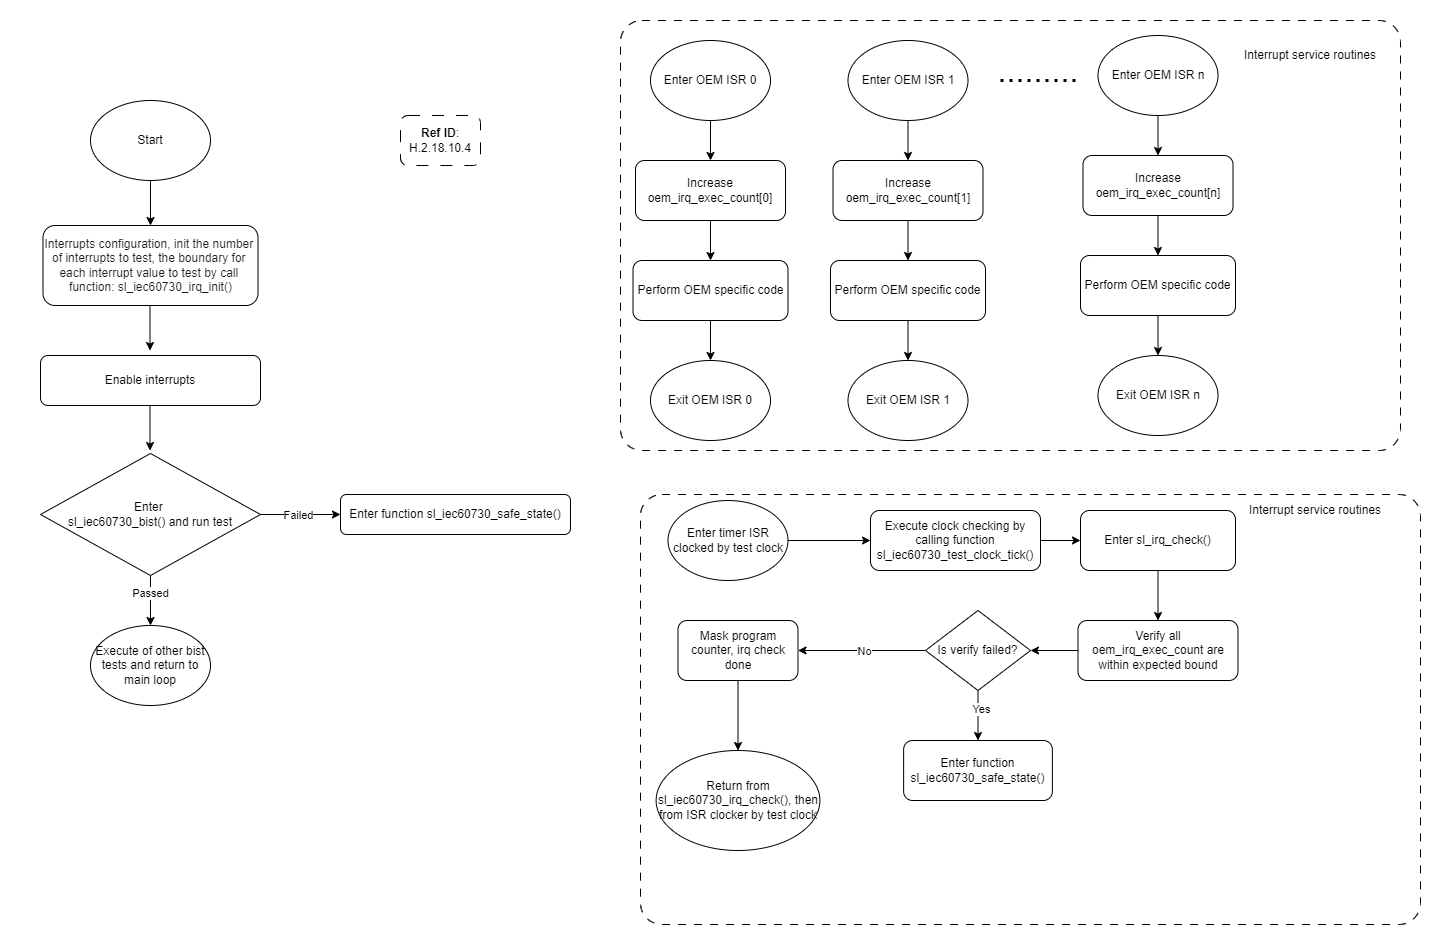

The diagram above was exported from draw.io. Its source (the exported page's mxGraphModel, read from the mxfile embedded in the PNG):
<mxGraphModel dx="1426" dy="791" grid="1" gridSize="10" guides="1" tooltips="1" connect="1" arrows="1" fold="1" page="1" pageScale="1" pageWidth="850" pageHeight="1100" math="0" shadow="0">
  <root>
    <mxCell id="0" />
    <mxCell id="1" parent="0" />
    <mxCell id="nnPFVPAwrrEr-CC_4Dey-139" value="" style="rounded=0;whiteSpace=wrap;html=1;strokeColor=none;" parent="1" vertex="1">
      <mxGeometry x="270" y="40" width="1430" height="940" as="geometry" />
    </mxCell>
    <mxCell id="nnPFVPAwrrEr-CC_4Dey-97" value="" style="rounded=1;whiteSpace=wrap;html=1;arcSize=5;dashed=1;dashPattern=8 8;strokeWidth=1;strokeColor=default;" parent="1" vertex="1">
      <mxGeometry x="890" y="60" width="780" height="430" as="geometry" />
    </mxCell>
    <mxCell id="nnPFVPAwrrEr-CC_4Dey-3" value="Start" style="ellipse;whiteSpace=wrap;html=1;" parent="1" vertex="1">
      <mxGeometry x="360" y="140" width="120" height="80" as="geometry" />
    </mxCell>
    <mxCell id="nnPFVPAwrrEr-CC_4Dey-4" value="" style="endArrow=classic;html=1;rounded=0;exitX=0.5;exitY=1;exitDx=0;exitDy=0;" parent="1" source="nnPFVPAwrrEr-CC_4Dey-3" edge="1">
      <mxGeometry width="50" height="50" relative="1" as="geometry">
        <mxPoint x="480" y="495" as="sourcePoint" />
        <mxPoint x="420" y="265" as="targetPoint" />
      </mxGeometry>
    </mxCell>
    <mxCell id="nnPFVPAwrrEr-CC_4Dey-5" value="&lt;div style=&quot;&quot;&gt;&lt;span style=&quot;background-color: initial; white-space-collapse: break-spaces;&quot;&gt;&lt;font face=&quot;Inter, sans-serif&quot; color=&quot;#1c1c1c&quot;&gt;Interrupts configuration, init the number of interrupts to test, the boundary for each interrupt value to test by call function: sl_iec60730_irq_init()&lt;/font&gt;&lt;/span&gt;&lt;/div&gt;" style="rounded=1;whiteSpace=wrap;html=1;align=center;" parent="1" vertex="1">
      <mxGeometry x="312.5" y="265" width="215" height="80" as="geometry" />
    </mxCell>
    <mxCell id="nnPFVPAwrrEr-CC_4Dey-6" value="&lt;b&gt;Ref ID&lt;/b&gt;:&lt;div&gt;H.2.18.10.4&lt;/div&gt;" style="text;html=1;align=center;verticalAlign=middle;whiteSpace=wrap;rounded=1;dashed=1;dashPattern=12 12;strokeColor=default;strokeWidth=1;" parent="1" vertex="1">
      <mxGeometry x="670" y="155" width="80" height="50" as="geometry" />
    </mxCell>
    <mxCell id="nnPFVPAwrrEr-CC_4Dey-7" value="Enable interrupts" style="rounded=1;whiteSpace=wrap;html=1;" parent="1" vertex="1">
      <mxGeometry x="310" y="395" width="220" height="50" as="geometry" />
    </mxCell>
    <mxCell id="nnPFVPAwrrEr-CC_4Dey-8" value="" style="endArrow=classic;html=1;rounded=0;exitX=0.5;exitY=1;exitDx=0;exitDy=0;" parent="1" edge="1">
      <mxGeometry width="50" height="50" relative="1" as="geometry">
        <mxPoint x="419.5" y="345" as="sourcePoint" />
        <mxPoint x="419.5" y="390" as="targetPoint" />
      </mxGeometry>
    </mxCell>
    <mxCell id="nnPFVPAwrrEr-CC_4Dey-9" value="" style="endArrow=classic;html=1;rounded=0;exitX=0.5;exitY=1;exitDx=0;exitDy=0;" parent="1" edge="1">
      <mxGeometry width="50" height="50" relative="1" as="geometry">
        <mxPoint x="419.5" y="445" as="sourcePoint" />
        <mxPoint x="419.5" y="490" as="targetPoint" />
      </mxGeometry>
    </mxCell>
    <mxCell id="nnPFVPAwrrEr-CC_4Dey-10" value="Enter&amp;nbsp;&lt;div&gt;sl_iec60730_bist() and run test&lt;/div&gt;" style="rhombus;whiteSpace=wrap;html=1;" parent="1" vertex="1">
      <mxGeometry x="310" y="493" width="220" height="122" as="geometry" />
    </mxCell>
    <mxCell id="nnPFVPAwrrEr-CC_4Dey-11" value="" style="endArrow=classic;html=1;rounded=0;exitX=1;exitY=0.5;exitDx=0;exitDy=0;entryX=0;entryY=0.5;entryDx=0;entryDy=0;" parent="1" source="nnPFVPAwrrEr-CC_4Dey-10" target="nnPFVPAwrrEr-CC_4Dey-13" edge="1">
      <mxGeometry width="50" height="50" relative="1" as="geometry">
        <mxPoint x="505" y="555" as="sourcePoint" />
        <mxPoint x="600" y="550" as="targetPoint" />
      </mxGeometry>
    </mxCell>
    <mxCell id="nnPFVPAwrrEr-CC_4Dey-12" value="Failed" style="edgeLabel;html=1;align=center;verticalAlign=middle;resizable=0;points=[];" parent="nnPFVPAwrrEr-CC_4Dey-11" vertex="1" connectable="0">
      <mxGeometry x="-0.0649" relative="1" as="geometry">
        <mxPoint as="offset" />
      </mxGeometry>
    </mxCell>
    <mxCell id="nnPFVPAwrrEr-CC_4Dey-13" value="Enter function sl_iec60730_safe_state()" style="rounded=1;whiteSpace=wrap;html=1;" parent="1" vertex="1">
      <mxGeometry x="610" y="534" width="230" height="40" as="geometry" />
    </mxCell>
    <mxCell id="nnPFVPAwrrEr-CC_4Dey-14" value="" style="endArrow=classic;html=1;rounded=0;exitX=0.5;exitY=1;exitDx=0;exitDy=0;entryX=0.5;entryY=0;entryDx=0;entryDy=0;" parent="1" source="nnPFVPAwrrEr-CC_4Dey-10" target="nnPFVPAwrrEr-CC_4Dey-16" edge="1">
      <mxGeometry width="50" height="50" relative="1" as="geometry">
        <mxPoint x="350" y="585" as="sourcePoint" />
        <mxPoint x="420" y="665" as="targetPoint" />
      </mxGeometry>
    </mxCell>
    <mxCell id="nnPFVPAwrrEr-CC_4Dey-15" value="Passed" style="edgeLabel;html=1;align=center;verticalAlign=middle;resizable=0;points=[];" parent="nnPFVPAwrrEr-CC_4Dey-14" vertex="1" connectable="0">
      <mxGeometry x="-0.3015" y="-1" relative="1" as="geometry">
        <mxPoint as="offset" />
      </mxGeometry>
    </mxCell>
    <mxCell id="nnPFVPAwrrEr-CC_4Dey-16" value="Execute of other bist tests and return to main loop" style="ellipse;whiteSpace=wrap;html=1;" parent="1" vertex="1">
      <mxGeometry x="360" y="665" width="120" height="80" as="geometry" />
    </mxCell>
    <mxCell id="nnPFVPAwrrEr-CC_4Dey-79" value="" style="group" parent="1" vertex="1" connectable="0">
      <mxGeometry x="902.5" y="80" width="155" height="400" as="geometry" />
    </mxCell>
    <mxCell id="nnPFVPAwrrEr-CC_4Dey-74" style="edgeStyle=orthogonalEdgeStyle;rounded=0;orthogonalLoop=1;jettySize=auto;html=1;exitX=0.5;exitY=1;exitDx=0;exitDy=0;entryX=0.5;entryY=0;entryDx=0;entryDy=0;" parent="nnPFVPAwrrEr-CC_4Dey-79" source="nnPFVPAwrrEr-CC_4Dey-72" target="nnPFVPAwrrEr-CC_4Dey-73" edge="1">
      <mxGeometry relative="1" as="geometry" />
    </mxCell>
    <mxCell id="nnPFVPAwrrEr-CC_4Dey-72" value="Enter OEM ISR 0" style="ellipse;whiteSpace=wrap;html=1;" parent="nnPFVPAwrrEr-CC_4Dey-79" vertex="1">
      <mxGeometry x="17.5" width="120" height="80" as="geometry" />
    </mxCell>
    <mxCell id="nnPFVPAwrrEr-CC_4Dey-76" style="edgeStyle=orthogonalEdgeStyle;rounded=0;orthogonalLoop=1;jettySize=auto;html=1;exitX=0.5;exitY=1;exitDx=0;exitDy=0;entryX=0.5;entryY=0;entryDx=0;entryDy=0;" parent="nnPFVPAwrrEr-CC_4Dey-79" source="nnPFVPAwrrEr-CC_4Dey-73" target="nnPFVPAwrrEr-CC_4Dey-75" edge="1">
      <mxGeometry relative="1" as="geometry" />
    </mxCell>
    <mxCell id="nnPFVPAwrrEr-CC_4Dey-73" value="Increase oem_irq_exec_count[0]" style="rounded=1;whiteSpace=wrap;html=1;" parent="nnPFVPAwrrEr-CC_4Dey-79" vertex="1">
      <mxGeometry x="2.5" y="120" width="150" height="60" as="geometry" />
    </mxCell>
    <mxCell id="nnPFVPAwrrEr-CC_4Dey-78" style="edgeStyle=orthogonalEdgeStyle;rounded=0;orthogonalLoop=1;jettySize=auto;html=1;exitX=0.5;exitY=1;exitDx=0;exitDy=0;entryX=0.5;entryY=0;entryDx=0;entryDy=0;" parent="nnPFVPAwrrEr-CC_4Dey-79" source="nnPFVPAwrrEr-CC_4Dey-75" target="nnPFVPAwrrEr-CC_4Dey-77" edge="1">
      <mxGeometry relative="1" as="geometry" />
    </mxCell>
    <mxCell id="nnPFVPAwrrEr-CC_4Dey-75" value="Perform OEM specific code" style="rounded=1;whiteSpace=wrap;html=1;" parent="nnPFVPAwrrEr-CC_4Dey-79" vertex="1">
      <mxGeometry y="220" width="155" height="60" as="geometry" />
    </mxCell>
    <mxCell id="nnPFVPAwrrEr-CC_4Dey-77" value="Exit OEM ISR 0" style="ellipse;whiteSpace=wrap;html=1;" parent="nnPFVPAwrrEr-CC_4Dey-79" vertex="1">
      <mxGeometry x="17.5" y="320" width="120" height="80" as="geometry" />
    </mxCell>
    <mxCell id="nnPFVPAwrrEr-CC_4Dey-80" value="" style="group" parent="1" vertex="1" connectable="0">
      <mxGeometry x="1100" y="80" width="155" height="400" as="geometry" />
    </mxCell>
    <mxCell id="nnPFVPAwrrEr-CC_4Dey-81" style="edgeStyle=orthogonalEdgeStyle;rounded=0;orthogonalLoop=1;jettySize=auto;html=1;exitX=0.5;exitY=1;exitDx=0;exitDy=0;entryX=0.5;entryY=0;entryDx=0;entryDy=0;" parent="nnPFVPAwrrEr-CC_4Dey-80" source="nnPFVPAwrrEr-CC_4Dey-82" target="nnPFVPAwrrEr-CC_4Dey-84" edge="1">
      <mxGeometry relative="1" as="geometry" />
    </mxCell>
    <mxCell id="nnPFVPAwrrEr-CC_4Dey-82" value="Enter OEM ISR 1" style="ellipse;whiteSpace=wrap;html=1;" parent="nnPFVPAwrrEr-CC_4Dey-80" vertex="1">
      <mxGeometry x="17.5" width="120" height="80" as="geometry" />
    </mxCell>
    <mxCell id="nnPFVPAwrrEr-CC_4Dey-83" style="edgeStyle=orthogonalEdgeStyle;rounded=0;orthogonalLoop=1;jettySize=auto;html=1;exitX=0.5;exitY=1;exitDx=0;exitDy=0;entryX=0.5;entryY=0;entryDx=0;entryDy=0;" parent="nnPFVPAwrrEr-CC_4Dey-80" source="nnPFVPAwrrEr-CC_4Dey-84" target="nnPFVPAwrrEr-CC_4Dey-86" edge="1">
      <mxGeometry relative="1" as="geometry" />
    </mxCell>
    <mxCell id="nnPFVPAwrrEr-CC_4Dey-84" value="Increase oem_irq_exec_count[1]" style="rounded=1;whiteSpace=wrap;html=1;" parent="nnPFVPAwrrEr-CC_4Dey-80" vertex="1">
      <mxGeometry x="2.5" y="120" width="150" height="60" as="geometry" />
    </mxCell>
    <mxCell id="nnPFVPAwrrEr-CC_4Dey-85" style="edgeStyle=orthogonalEdgeStyle;rounded=0;orthogonalLoop=1;jettySize=auto;html=1;exitX=0.5;exitY=1;exitDx=0;exitDy=0;entryX=0.5;entryY=0;entryDx=0;entryDy=0;" parent="nnPFVPAwrrEr-CC_4Dey-80" source="nnPFVPAwrrEr-CC_4Dey-86" target="nnPFVPAwrrEr-CC_4Dey-87" edge="1">
      <mxGeometry relative="1" as="geometry" />
    </mxCell>
    <mxCell id="nnPFVPAwrrEr-CC_4Dey-86" value="Perform OEM specific code" style="rounded=1;whiteSpace=wrap;html=1;" parent="nnPFVPAwrrEr-CC_4Dey-80" vertex="1">
      <mxGeometry y="220" width="155" height="60" as="geometry" />
    </mxCell>
    <mxCell id="nnPFVPAwrrEr-CC_4Dey-87" value="Exit OEM ISR 1" style="ellipse;whiteSpace=wrap;html=1;" parent="nnPFVPAwrrEr-CC_4Dey-80" vertex="1">
      <mxGeometry x="17.5" y="320" width="120" height="80" as="geometry" />
    </mxCell>
    <mxCell id="nnPFVPAwrrEr-CC_4Dey-88" value="" style="endArrow=none;dashed=1;html=1;rounded=1;curved=0;strokeWidth=3;strokeColor=default;targetPerimeterSpacing=0;dashPattern=1 2;" parent="1" edge="1">
      <mxGeometry width="50" height="50" relative="1" as="geometry">
        <mxPoint x="1270" y="120" as="sourcePoint" />
        <mxPoint x="1350" y="120" as="targetPoint" />
      </mxGeometry>
    </mxCell>
    <mxCell id="nnPFVPAwrrEr-CC_4Dey-89" value="" style="group" parent="1" vertex="1" connectable="0">
      <mxGeometry x="1350" y="75" width="155" height="400" as="geometry" />
    </mxCell>
    <mxCell id="nnPFVPAwrrEr-CC_4Dey-90" style="edgeStyle=orthogonalEdgeStyle;rounded=0;orthogonalLoop=1;jettySize=auto;html=1;exitX=0.5;exitY=1;exitDx=0;exitDy=0;entryX=0.5;entryY=0;entryDx=0;entryDy=0;" parent="nnPFVPAwrrEr-CC_4Dey-89" source="nnPFVPAwrrEr-CC_4Dey-91" target="nnPFVPAwrrEr-CC_4Dey-93" edge="1">
      <mxGeometry relative="1" as="geometry" />
    </mxCell>
    <mxCell id="nnPFVPAwrrEr-CC_4Dey-91" value="Enter OEM ISR n" style="ellipse;whiteSpace=wrap;html=1;" parent="nnPFVPAwrrEr-CC_4Dey-89" vertex="1">
      <mxGeometry x="17.5" width="120" height="80" as="geometry" />
    </mxCell>
    <mxCell id="nnPFVPAwrrEr-CC_4Dey-92" style="edgeStyle=orthogonalEdgeStyle;rounded=0;orthogonalLoop=1;jettySize=auto;html=1;exitX=0.5;exitY=1;exitDx=0;exitDy=0;entryX=0.5;entryY=0;entryDx=0;entryDy=0;" parent="nnPFVPAwrrEr-CC_4Dey-89" source="nnPFVPAwrrEr-CC_4Dey-93" target="nnPFVPAwrrEr-CC_4Dey-95" edge="1">
      <mxGeometry relative="1" as="geometry" />
    </mxCell>
    <mxCell id="nnPFVPAwrrEr-CC_4Dey-93" value="Increase oem_irq_exec_count[n]" style="rounded=1;whiteSpace=wrap;html=1;" parent="nnPFVPAwrrEr-CC_4Dey-89" vertex="1">
      <mxGeometry x="2.5" y="120" width="150" height="60" as="geometry" />
    </mxCell>
    <mxCell id="nnPFVPAwrrEr-CC_4Dey-94" style="edgeStyle=orthogonalEdgeStyle;rounded=0;orthogonalLoop=1;jettySize=auto;html=1;exitX=0.5;exitY=1;exitDx=0;exitDy=0;entryX=0.5;entryY=0;entryDx=0;entryDy=0;" parent="nnPFVPAwrrEr-CC_4Dey-89" source="nnPFVPAwrrEr-CC_4Dey-95" target="nnPFVPAwrrEr-CC_4Dey-96" edge="1">
      <mxGeometry relative="1" as="geometry" />
    </mxCell>
    <mxCell id="nnPFVPAwrrEr-CC_4Dey-95" value="Perform OEM specific code" style="rounded=1;whiteSpace=wrap;html=1;" parent="nnPFVPAwrrEr-CC_4Dey-89" vertex="1">
      <mxGeometry y="220" width="155" height="60" as="geometry" />
    </mxCell>
    <mxCell id="nnPFVPAwrrEr-CC_4Dey-96" value="Exit OEM ISR n" style="ellipse;whiteSpace=wrap;html=1;" parent="nnPFVPAwrrEr-CC_4Dey-89" vertex="1">
      <mxGeometry x="17.5" y="320" width="120" height="80" as="geometry" />
    </mxCell>
    <mxCell id="nnPFVPAwrrEr-CC_4Dey-98" value="Interrupt service routines" style="text;html=1;align=center;verticalAlign=middle;whiteSpace=wrap;rounded=0;" parent="1" vertex="1">
      <mxGeometry x="1500" y="80" width="160" height="30" as="geometry" />
    </mxCell>
    <mxCell id="nnPFVPAwrrEr-CC_4Dey-99" value="" style="rounded=1;whiteSpace=wrap;html=1;arcSize=5;dashed=1;dashPattern=8 8;strokeWidth=1;strokeColor=default;" parent="1" vertex="1">
      <mxGeometry x="910" y="534" width="780" height="430" as="geometry" />
    </mxCell>
    <mxCell id="nnPFVPAwrrEr-CC_4Dey-125" value="Interrupt service routines" style="text;html=1;align=center;verticalAlign=middle;whiteSpace=wrap;rounded=0;" parent="1" vertex="1">
      <mxGeometry x="1505" y="535" width="160" height="30" as="geometry" />
    </mxCell>
    <mxCell id="nnPFVPAwrrEr-CC_4Dey-126" style="edgeStyle=orthogonalEdgeStyle;rounded=0;orthogonalLoop=1;jettySize=auto;html=1;exitX=1;exitY=0.5;exitDx=0;exitDy=0;entryX=0;entryY=0.5;entryDx=0;entryDy=0;" parent="1" source="nnPFVPAwrrEr-CC_4Dey-102" target="nnPFVPAwrrEr-CC_4Dey-104" edge="1">
      <mxGeometry relative="1" as="geometry" />
    </mxCell>
    <mxCell id="nnPFVPAwrrEr-CC_4Dey-102" value="Enter timer ISR clocked by test clock" style="ellipse;whiteSpace=wrap;html=1;" parent="1" vertex="1">
      <mxGeometry x="937.5" y="540" width="120" height="80" as="geometry" />
    </mxCell>
    <mxCell id="nnPFVPAwrrEr-CC_4Dey-127" style="edgeStyle=orthogonalEdgeStyle;rounded=0;orthogonalLoop=1;jettySize=auto;html=1;exitX=1;exitY=0.5;exitDx=0;exitDy=0;entryX=0;entryY=0.5;entryDx=0;entryDy=0;" parent="1" source="nnPFVPAwrrEr-CC_4Dey-104" target="nnPFVPAwrrEr-CC_4Dey-106" edge="1">
      <mxGeometry relative="1" as="geometry" />
    </mxCell>
    <mxCell id="nnPFVPAwrrEr-CC_4Dey-104" value="Execute clock checking by calling function sl_iec60730_test_clock_tick()" style="rounded=1;whiteSpace=wrap;html=1;" parent="1" vertex="1">
      <mxGeometry x="1140" y="550" width="170" height="60" as="geometry" />
    </mxCell>
    <mxCell id="nnPFVPAwrrEr-CC_4Dey-129" style="edgeStyle=orthogonalEdgeStyle;rounded=0;orthogonalLoop=1;jettySize=auto;html=1;exitX=0.5;exitY=1;exitDx=0;exitDy=0;" parent="1" source="nnPFVPAwrrEr-CC_4Dey-106" target="nnPFVPAwrrEr-CC_4Dey-128" edge="1">
      <mxGeometry relative="1" as="geometry" />
    </mxCell>
    <mxCell id="nnPFVPAwrrEr-CC_4Dey-106" value="Enter sl_irq_check()" style="rounded=1;whiteSpace=wrap;html=1;" parent="1" vertex="1">
      <mxGeometry x="1350" y="550" width="155" height="60" as="geometry" />
    </mxCell>
    <mxCell id="nnPFVPAwrrEr-CC_4Dey-107" value="Return from sl_iec60730_irq_check(), then from ISR clocker by test clock" style="ellipse;whiteSpace=wrap;html=1;" parent="1" vertex="1">
      <mxGeometry x="925.63" y="790" width="163.75" height="100" as="geometry" />
    </mxCell>
    <mxCell id="nnPFVPAwrrEr-CC_4Dey-131" style="edgeStyle=orthogonalEdgeStyle;rounded=0;orthogonalLoop=1;jettySize=auto;html=1;exitX=0;exitY=0.5;exitDx=0;exitDy=0;entryX=1;entryY=0.5;entryDx=0;entryDy=0;" parent="1" source="nnPFVPAwrrEr-CC_4Dey-128" target="nnPFVPAwrrEr-CC_4Dey-130" edge="1">
      <mxGeometry relative="1" as="geometry" />
    </mxCell>
    <mxCell id="nnPFVPAwrrEr-CC_4Dey-128" value="Verify all oem_irq_exec_count are within expected bound" style="rounded=1;whiteSpace=wrap;html=1;" parent="1" vertex="1">
      <mxGeometry x="1347.5" y="660" width="160" height="60" as="geometry" />
    </mxCell>
    <mxCell id="nnPFVPAwrrEr-CC_4Dey-133" style="edgeStyle=orthogonalEdgeStyle;rounded=0;orthogonalLoop=1;jettySize=auto;html=1;exitX=0.5;exitY=1;exitDx=0;exitDy=0;entryX=0.5;entryY=0;entryDx=0;entryDy=0;" parent="1" source="nnPFVPAwrrEr-CC_4Dey-130" target="nnPFVPAwrrEr-CC_4Dey-132" edge="1">
      <mxGeometry relative="1" as="geometry" />
    </mxCell>
    <mxCell id="nnPFVPAwrrEr-CC_4Dey-134" value="Yes" style="edgeLabel;html=1;align=center;verticalAlign=middle;resizable=0;points=[];" parent="nnPFVPAwrrEr-CC_4Dey-133" vertex="1" connectable="0">
      <mxGeometry x="-0.2489" y="3" relative="1" as="geometry">
        <mxPoint as="offset" />
      </mxGeometry>
    </mxCell>
    <mxCell id="nnPFVPAwrrEr-CC_4Dey-136" style="edgeStyle=orthogonalEdgeStyle;rounded=0;orthogonalLoop=1;jettySize=auto;html=1;exitX=0;exitY=0.5;exitDx=0;exitDy=0;entryX=1;entryY=0.5;entryDx=0;entryDy=0;" parent="1" source="nnPFVPAwrrEr-CC_4Dey-130" target="nnPFVPAwrrEr-CC_4Dey-135" edge="1">
      <mxGeometry relative="1" as="geometry" />
    </mxCell>
    <mxCell id="nnPFVPAwrrEr-CC_4Dey-137" value="No" style="edgeLabel;html=1;align=center;verticalAlign=middle;resizable=0;points=[];" parent="nnPFVPAwrrEr-CC_4Dey-136" vertex="1" connectable="0">
      <mxGeometry x="-0.0222" relative="1" as="geometry">
        <mxPoint as="offset" />
      </mxGeometry>
    </mxCell>
    <mxCell id="nnPFVPAwrrEr-CC_4Dey-130" value="Is verify failed?" style="rhombus;whiteSpace=wrap;html=1;" parent="1" vertex="1">
      <mxGeometry x="1195" y="650" width="105" height="80" as="geometry" />
    </mxCell>
    <mxCell id="nnPFVPAwrrEr-CC_4Dey-132" value="Enter function sl_iec60730_safe_state()" style="rounded=1;whiteSpace=wrap;html=1;" parent="1" vertex="1">
      <mxGeometry x="1173.13" y="780" width="148.75" height="60" as="geometry" />
    </mxCell>
    <mxCell id="nnPFVPAwrrEr-CC_4Dey-138" style="edgeStyle=orthogonalEdgeStyle;rounded=0;orthogonalLoop=1;jettySize=auto;html=1;exitX=0.5;exitY=1;exitDx=0;exitDy=0;" parent="1" source="nnPFVPAwrrEr-CC_4Dey-135" target="nnPFVPAwrrEr-CC_4Dey-107" edge="1">
      <mxGeometry relative="1" as="geometry" />
    </mxCell>
    <mxCell id="nnPFVPAwrrEr-CC_4Dey-135" value="Mask program counter, irq check done" style="rounded=1;whiteSpace=wrap;html=1;" parent="1" vertex="1">
      <mxGeometry x="947.5" y="660" width="120" height="60" as="geometry" />
    </mxCell>
  </root>
</mxGraphModel>